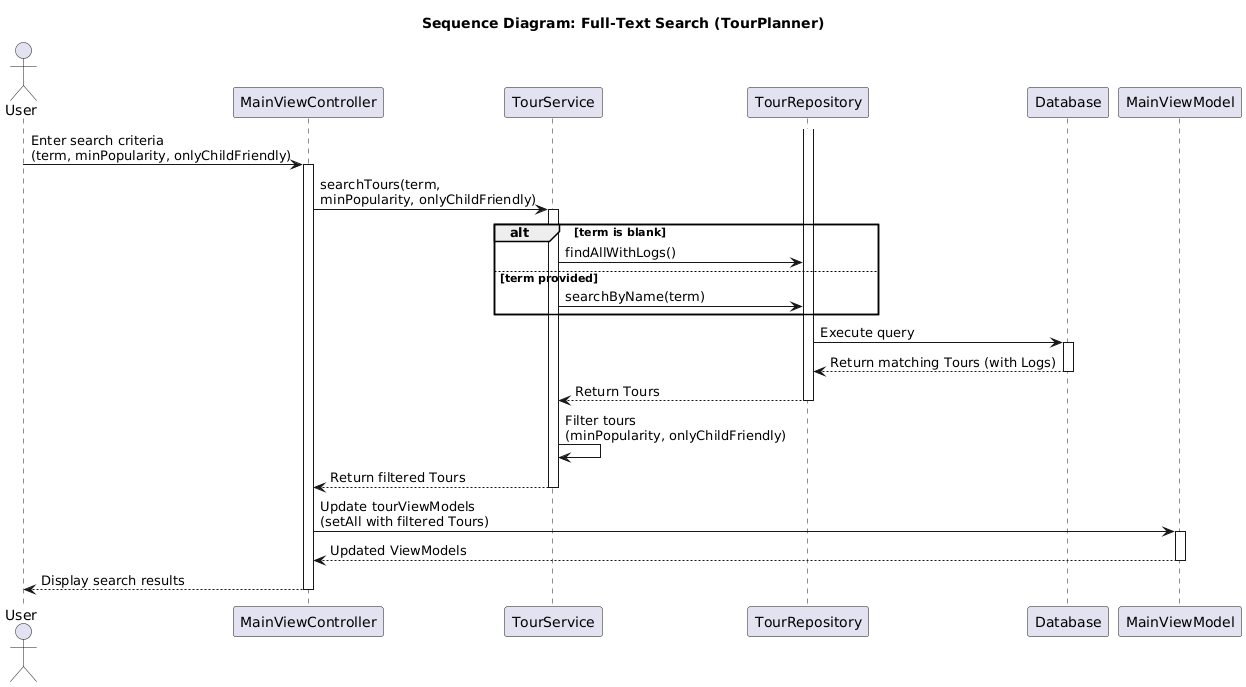

The diagram above was rendered by PlantUML. Its source (embedded in the PNG):
@startuml
title Sequence Diagram: Full-Text Search (TourPlanner)

actor User
participant MainViewController
participant TourService
participant TourRepository
participant Database
participant MainViewModel

User -> MainViewController : Enter search criteria\n(term, minPopularity, onlyChildFriendly)
activate MainViewController

MainViewController -> TourService : searchTours(term,\nminPopularity, onlyChildFriendly)
activate TourService

alt term is blank
  TourService -> TourRepository : findAllWithLogs()
else term provided
  TourService -> TourRepository : searchByName(term)
end
activate TourRepository

TourRepository -> Database : Execute query
activate Database
Database --> TourRepository : Return matching Tours (with Logs)
deactivate Database

TourRepository --> TourService : Return Tours
deactivate TourRepository

TourService -> TourService : Filter tours\n(minPopularity, onlyChildFriendly)
TourService --> MainViewController : Return filtered Tours
deactivate TourService

MainViewController -> MainViewModel : Update tourViewModels\n(setAll with filtered Tours)
activate MainViewModel
MainViewModel --> MainViewController : Updated ViewModels
deactivate MainViewModel

MainViewController --> User : Display search results
deactivate MainViewController
@enduml